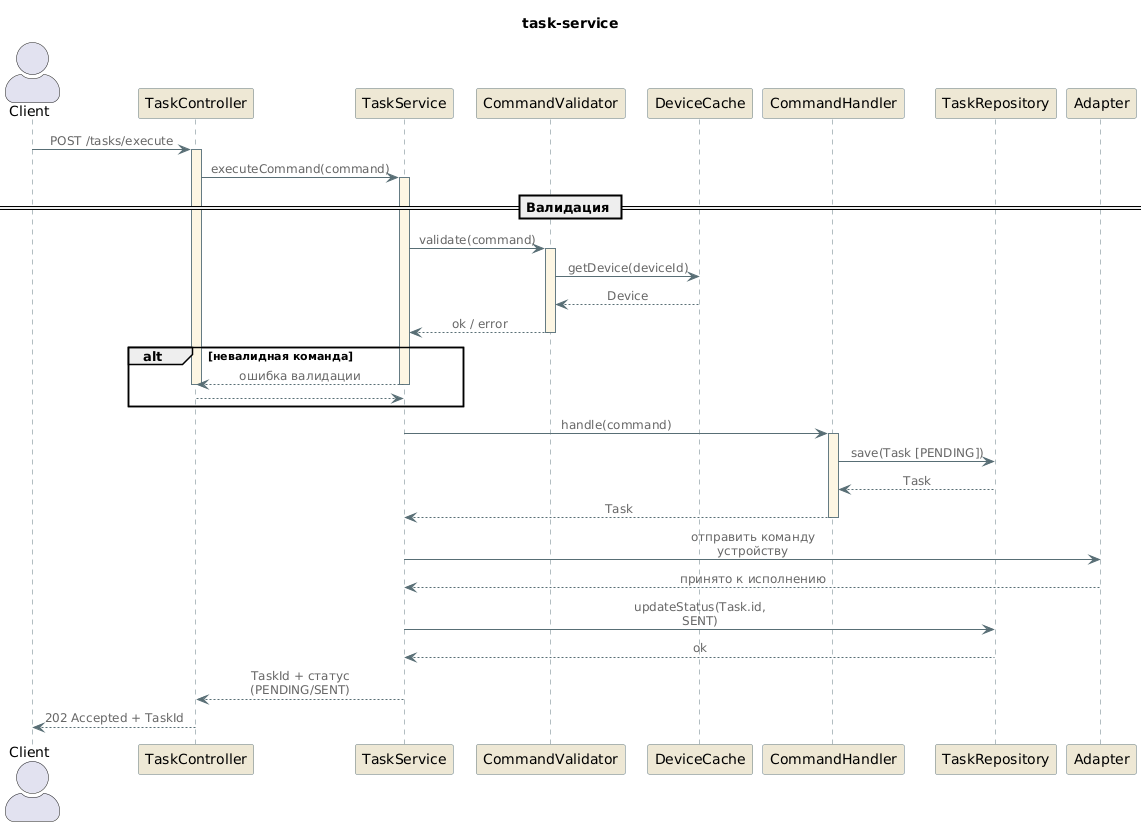

The diagram above was rendered by PlantUML. Its source (embedded in the PNG):
@startuml C4_Code_TaskService_Sequence_Simple

!includeurl https://raw.githubusercontent.com/RicardoNiepel/C4-PlantUML/master/C4_Component.puml

skinparam sequenceArrowThickness 1
skinparam sequenceArrowColor #586e75
skinparam sequenceLifeLineBorderColor #657b83
skinparam sequenceLifeLineBackgroundColor #FDF6E3
skinparam sequenceParticipantBorderColor #657b83
skinparam sequenceParticipantBackgroundColor #EEE8D5

Title task-service

actor Client
participant "TaskController" as Controller
participant "TaskService" as Service
participant "CommandValidator" as Validator
participant "DeviceCache" as Cache
participant "CommandHandler" as Handler
participant "TaskRepository" as Repo
participant "Adapter" as Adapter

Client -> Controller : POST /tasks/execute
activate Controller

Controller -> Service : executeCommand(command)
activate Service

== Валидация ==

Service -> Validator : validate(command)
activate Validator
Validator -> Cache : getDevice(deviceId)
Cache --> Validator : Device
Validator --> Service : ok / error
deactivate Validator

alt невалидная команда
  Service --> Controller : ошибка валидации
  deactivate Service
  deactivate Controller
  return
end

Service -> Handler : handle(command)
activate Handler
Handler -> Repo : save(Task [PENDING])
Repo --> Handler : Task
Handler --> Service : Task
deactivate Handler


Service -> Adapter : отправить команду устройству
Adapter --> Service : принято к исполнению

Service -> Repo : updateStatus(Task.id, SENT)
Repo --> Service : ok

Service --> Controller : TaskId + статус (PENDING/SENT)
deactivate Service

Controller --> Client : 202 Accepted + TaskId
deactivate Controller

@enduml